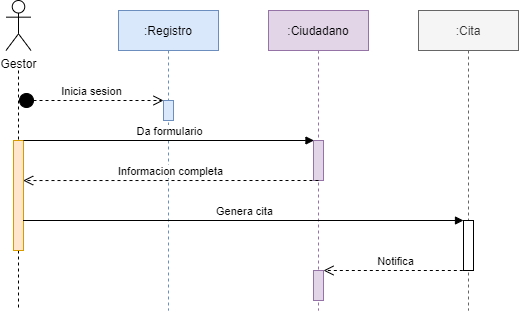

The diagram above was exported from draw.io. Its source (the exported page's mxGraphModel, read from the mxfile embedded in the PNG):
<mxGraphModel dx="868" dy="450" grid="1" gridSize="10" guides="1" tooltips="1" connect="1" arrows="1" fold="1" page="1" pageScale="1" pageWidth="850" pageHeight="1100" math="0" shadow="0">
  <root>
    <mxCell id="0" />
    <mxCell id="1" parent="0" />
    <mxCell id="OMg1HnjD9g1aMfrjbPGa-30" value="" style="edgeStyle=orthogonalEdgeStyle;rounded=0;orthogonalLoop=1;jettySize=auto;html=1;dashed=1;endArrow=none;endFill=0;" parent="1" edge="1">
      <mxGeometry relative="1" as="geometry">
        <mxPoint x="140" y="80" as="sourcePoint" />
        <mxPoint x="140" y="320" as="targetPoint" />
      </mxGeometry>
    </mxCell>
    <mxCell id="OMg1HnjD9g1aMfrjbPGa-19" value=":Registro" style="shape=umlLifeline;perimeter=lifelinePerimeter;whiteSpace=wrap;html=1;container=1;collapsible=0;recursiveResize=0;outlineConnect=0;fillColor=#dae8fc;strokeColor=#6c8ebf;" parent="1" vertex="1">
      <mxGeometry x="240" y="20" width="100" height="300" as="geometry" />
    </mxCell>
    <mxCell id="OMg1HnjD9g1aMfrjbPGa-20" value=":Ciudadano" style="shape=umlLifeline;perimeter=lifelinePerimeter;whiteSpace=wrap;html=1;container=1;collapsible=0;recursiveResize=0;outlineConnect=0;fillColor=#e1d5e7;strokeColor=#9673a6;" parent="1" vertex="1">
      <mxGeometry x="390" y="20" width="100" height="300" as="geometry" />
    </mxCell>
    <mxCell id="OMg1HnjD9g1aMfrjbPGa-21" value="" style="html=1;points=[];perimeter=orthogonalPerimeter;fillColor=#dae8fc;strokeColor=#6c8ebf;" parent="1" vertex="1">
      <mxGeometry x="285" y="110" width="10" height="20" as="geometry" />
    </mxCell>
    <mxCell id="OMg1HnjD9g1aMfrjbPGa-23" value="" style="html=1;points=[];perimeter=orthogonalPerimeter;fillColor=#ffe6cc;strokeColor=#d79b00;" parent="1" vertex="1">
      <mxGeometry x="135" y="150" width="10" height="110" as="geometry" />
    </mxCell>
    <mxCell id="OMg1HnjD9g1aMfrjbPGa-24" value="Da formulario" style="html=1;verticalAlign=bottom;endArrow=block;entryX=0.048;entryY=0;entryDx=0;entryDy=0;entryPerimeter=0;" parent="1" target="OMg1HnjD9g1aMfrjbPGa-25" edge="1">
      <mxGeometry x="0.0019" width="80" relative="1" as="geometry">
        <mxPoint x="145" y="150" as="sourcePoint" />
        <mxPoint x="225" y="150" as="targetPoint" />
        <mxPoint as="offset" />
      </mxGeometry>
    </mxCell>
    <mxCell id="OMg1HnjD9g1aMfrjbPGa-25" value="" style="html=1;points=[];perimeter=orthogonalPerimeter;fillColor=#e1d5e7;strokeColor=#9673a6;" parent="1" vertex="1">
      <mxGeometry x="435" y="150" width="10" height="40" as="geometry" />
    </mxCell>
    <mxCell id="OMg1HnjD9g1aMfrjbPGa-26" value="Informacion completa" style="html=1;verticalAlign=bottom;endArrow=open;dashed=1;endSize=8;entryX=0.967;entryY=0.364;entryDx=0;entryDy=0;entryPerimeter=0;" parent="1" target="OMg1HnjD9g1aMfrjbPGa-23" edge="1">
      <mxGeometry relative="1" as="geometry">
        <mxPoint x="440" y="190" as="sourcePoint" />
        <mxPoint x="150" y="190" as="targetPoint" />
      </mxGeometry>
    </mxCell>
    <mxCell id="OMg1HnjD9g1aMfrjbPGa-27" value=":Cita" style="shape=umlLifeline;perimeter=lifelinePerimeter;whiteSpace=wrap;html=1;container=1;collapsible=0;recursiveResize=0;outlineConnect=0;fillColor=#f5f5f5;strokeColor=#666666;fontColor=#333333;" parent="1" vertex="1">
      <mxGeometry x="540" y="20" width="100" height="300" as="geometry" />
    </mxCell>
    <mxCell id="OMg1HnjD9g1aMfrjbPGa-28" value="Gestor" style="shape=umlActor;verticalLabelPosition=bottom;verticalAlign=top;html=1;fillColor=#FFFFFF;" parent="1" vertex="1">
      <mxGeometry x="127.5" y="10" width="25" height="50" as="geometry" />
    </mxCell>
    <mxCell id="OMg1HnjD9g1aMfrjbPGa-31" value="Genera cita" style="html=1;verticalAlign=bottom;endArrow=block;" parent="1" edge="1" target="njhTmULwVXYr-PRSgXyl-1">
      <mxGeometry x="0.0019" width="80" relative="1" as="geometry">
        <mxPoint x="144.52" y="230" as="sourcePoint" />
        <mxPoint x="570" y="230" as="targetPoint" />
        <mxPoint as="offset" />
      </mxGeometry>
    </mxCell>
    <mxCell id="JDah8c8xVHjD4aZZ-I-5-1" value="Inicia sesion" style="html=1;verticalAlign=bottom;startArrow=circle;startFill=1;endArrow=open;startSize=6;endSize=8;dashed=1;" parent="1" edge="1">
      <mxGeometry width="80" relative="1" as="geometry">
        <mxPoint x="140" y="110" as="sourcePoint" />
        <mxPoint x="285" y="110" as="targetPoint" />
      </mxGeometry>
    </mxCell>
    <mxCell id="njhTmULwVXYr-PRSgXyl-1" value="" style="html=1;points=[];perimeter=orthogonalPerimeter;" vertex="1" parent="1">
      <mxGeometry x="585" y="230" width="10" height="50" as="geometry" />
    </mxCell>
    <mxCell id="njhTmULwVXYr-PRSgXyl-2" value="Notifica" style="html=1;verticalAlign=bottom;endArrow=open;dashed=1;endSize=8;" edge="1" parent="1" target="njhTmULwVXYr-PRSgXyl-3">
      <mxGeometry relative="1" as="geometry">
        <mxPoint x="590.33" y="280" as="sourcePoint" />
        <mxPoint x="450" y="280" as="targetPoint" />
      </mxGeometry>
    </mxCell>
    <mxCell id="njhTmULwVXYr-PRSgXyl-3" value="" style="html=1;points=[];perimeter=orthogonalPerimeter;fillColor=#e1d5e7;strokeColor=#9673a6;" vertex="1" parent="1">
      <mxGeometry x="435" y="280" width="10" height="30" as="geometry" />
    </mxCell>
  </root>
</mxGraphModel>